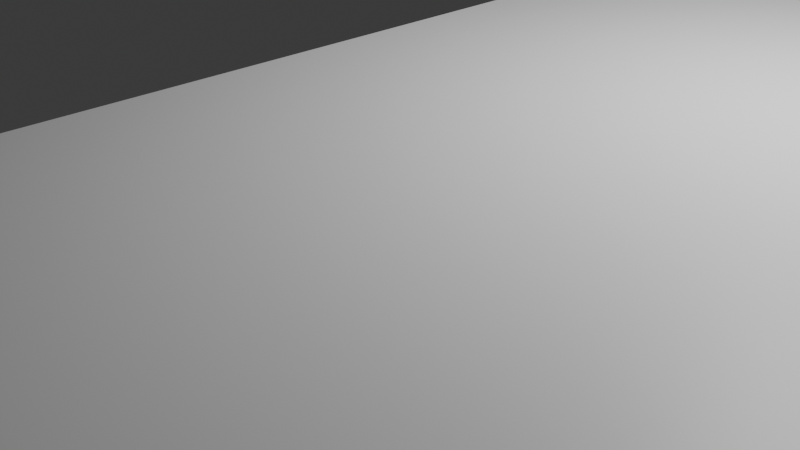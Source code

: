 # Source: card_holder_civ_template.blend  (saved by Blender 4.1.24; exported with 4.5.12 LTS)
import bpy
from mathutils import Matrix  # noqa: F401  (used for matrix-valued properties, if any)

bpy.ops.wm.read_factory_settings(use_empty=True)
scene = bpy.context.scene
scene.name = 'Scene'

# ---- collections
col_collection = bpy.data.collections.new('Collection'); scene.collection.children.link(col_collection)

# ---- materials (node trees are filled in below, after node groups)
mat_material = bpy.data.materials.new('Material')
mat_material.alpha_threshold = 0.0
mat_material.use_transparent_shadow = False
mat_material.roughness = 0.5
mat_material.line_color = (0.0, 0.0, 0.0, 1.0)

# ---- material node trees
mat_material.use_nodes = True; mat_material.node_tree.nodes.clear()
_N = mat_material.node_tree.nodes; _L = mat_material.node_tree.links
n0 = _N.new('ShaderNodeOutputMaterial'); n0.name = 'Material Output'; n0.location = (300, 300)
n1 = _N.new('ShaderNodeBsdfPrincipled'); n1.name = 'Principled BSDF'; n1.location = (10, 300)
n1.inputs[3].default_value = 1.45
_L.new(n1.outputs[0], n0.inputs[0])
n0.is_active_output = True

# ---- world
world_world = bpy.data.worlds.new('World'); scene.world = world_world
world_world.use_nodes = True; world_world.node_tree.nodes.clear()
_N = world_world.node_tree.nodes; _L = world_world.node_tree.links
n0 = _N.new('ShaderNodeOutputWorld'); n0.name = 'World Output'; n0.location = (300, 300)
n1 = _N.new('ShaderNodeBackground'); n1.name = 'Background'; n1.location = (10, 300)
n1.inputs[0].default_value = (0.05088, 0.05088, 0.05088, 1.0)
_L.new(n1.outputs[0], n0.inputs[0])
n0.is_active_output = True
world_world.color = (0.05088, 0.05088, 0.05088)
world_world.use_sun_shadow = False
world_world.sun_shadow_jitter_overblur = 0.0

# ---- cameras
cam_camera = bpy.data.cameras.new('Camera')
cam_camera.clip_end = 100.0
cam_camera.ortho_scale = 7.314

# ---- lights
light_light = bpy.data.lights.new('Light', 'POINT')
light_light.transmission_factor = 0.0
light_light.energy = 1000.0
light_light.shadow_soft_size = 0.1
light_light.shadow_maximum_resolution = 0.006
light_light.use_absolute_resolution = True

# ---- meshes
me_cube = bpy.data.meshes.new('Cube')
me_cube.from_pydata([(1.0, 1.0, 2.0), (1.0, 1.0, 0.0), (1.0, 0.0, 2.0), (1.0, 0.0, 0.0), (0.0, 1.0, 2.0), (0.0, 1.0, 0.0), (0.0, 0.0, 2.0), (0.0, 0.0, 0.0), (0.0, -11.0, 0.0), (0.0, -11.0, 2.0), (1.0, -11.0, 2.0), (1.0, -11.0, 0.0), (0.0, -12.0, 0.0), (0.0, -12.0, 2.0), (1.0, -12.0, 2.0), (1.0, -12.0, 0.0), (1.0, 12.0, 0.0), (0.0, 12.0, 0.0), (1.0, 12.0, 2.0), (0.0, 12.0, 2.0), (1.0, 13.0, 0.0), (0.0, 13.0, 0.0), (1.0, 13.0, 2.0), (0.0, 13.0, 2.0), (101.0, 1.0, 2.0), (101.0, 1.0, 0.0), (101.0, 0.0, 2.0), (101.0, 0.0, 0.0), (101.0, -11.0, 2.0), (101.0, -11.0, 0.0), (101.0, -12.0, 2.0), (101.0, -12.0, 0.0), (101.0, 12.0, 2.0), (101.0, 12.0, 0.0), (101.0, 13.0, 2.0), (101.0, 13.0, 0.0), (102.0, 1.0, 2.0), (102.0, 1.0, 0.0), (102.0, 0.0, 2.0), (102.0, 0.0, 0.0), (102.0, -11.0, 2.0), (102.0, -11.0, 0.0), (102.0, -12.0, 2.0), (102.0, -12.0, 0.0), (102.0, 12.0, 2.0), (102.0, 12.0, 0.0), (102.0, 13.0, 2.0), (102.0, 13.0, 0.0), (147.0, 1.0, 2.0), (147.0, 1.0, 0.0), (147.0, 0.0, 2.0), (147.0, 0.0, 0.0), (147.0, -11.0, 2.0), (147.0, -11.0, 0.0), (147.0, -12.0, 2.0), (147.0, -12.0, 0.0), (147.0, 12.0, 2.0), (147.0, 12.0, 0.0), (147.0, 13.0, 2.0), (147.0, 13.0, 0.0), (148.0, 1.0, 2.0), (148.0, 1.0, 0.0), (148.0, 0.0, 2.0), (148.0, 0.0, 0.0), (148.0, -11.0, 2.0), (148.0, -11.0, 0.0), (148.0, -12.0, 2.0), (148.0, -12.0, 0.0), (148.0, 12.0, 2.0), (148.0, 12.0, 0.0), (148.0, 13.0, 2.0), (148.0, 13.0, 0.0)], [], [(0, 4, 6, 2), (7, 3, 11, 8), (7, 6, 4, 5), (5, 1, 3, 7), (20, 22, 34, 35), (1, 5, 17, 16), (9, 8, 12, 13), (2, 6, 9, 10), (1, 16, 33, 25), (6, 7, 8, 9), (15, 14, 13, 12), (8, 11, 15, 12), (11, 3, 27, 29), (10, 9, 13, 14), (17, 19, 23, 21), (4, 0, 18, 19), (15, 11, 29, 31), (5, 4, 19, 17), (21, 23, 22, 20), (16, 17, 21, 20), (19, 18, 22, 23), (22, 18, 32, 34), (33, 35, 47, 45), (30, 31, 43, 42), (27, 25, 37, 39), (35, 34, 46, 47), (26, 28, 40, 38), (10, 14, 30, 28), (18, 0, 24, 32), (0, 2, 26, 24), (14, 15, 31, 30), (3, 1, 25, 27), (16, 20, 35, 33), (2, 10, 28, 26), (42, 43, 55, 54), (39, 37, 49, 51), (47, 46, 58, 59), (38, 40, 52, 50), (40, 42, 54, 52), (25, 33, 45, 37), (31, 29, 41, 43), (34, 32, 44, 46), (29, 27, 39, 41), (32, 24, 36, 44), (24, 26, 38, 36), (28, 30, 42, 40), (51, 49, 61, 63), (59, 58, 70, 71), (50, 52, 64, 62), (52, 54, 66, 64), (48, 50, 62, 60), (45, 47, 59, 57), (37, 45, 57, 49), (43, 41, 53, 55), (46, 44, 56, 58), (41, 39, 51, 53), (44, 36, 48, 56), (36, 38, 50, 48), (61, 60, 62, 63), (63, 62, 64, 65), (65, 64, 66, 67), (60, 61, 69, 68), (68, 69, 71, 70), (54, 55, 67, 66), (57, 59, 71, 69), (49, 57, 69, 61), (55, 53, 65, 67), (58, 56, 68, 70), (53, 51, 63, 65), (56, 48, 60, 68)])
_uv = me_cube.uv_layers.new(name='UVMap')
_uv.uv.foreach_set('vector', [0.625, 0.5, 0.875, 0.5, 0.875, 0.75, 0.625, 0.75, 0.125, 0.75, 0.375, 0.75, 0.375, 0.75, 0.125, 0.75, 0.375, 0.0, 0.625, 0.0, 0.625, 0.25, 0.375, 0.25, 0.125, 0.5, 0.375, 0.5, 0.375, 0.75, 0.125, 0.75, 0.375, 0.5, 0.625, 0.5, 0.625, 0.5, 0.375, 0.5, 0.375, 0.5, 0.125, 0.5, 0.125, 0.5, 0.375, 0.5, 0.625, 0.0, 0.375, 0.0, 0.375, 0.0, 0.625, 0.0, 0.625, 0.75, 0.875, 0.75, 0.875, 0.75, 0.625, 0.75, 0.375, 0.5, 0.375, 0.5, 0.375, 0.5, 0.375, 0.5, 0.625, 0.0, 0.375, 0.0, 0.375, 0.0, 0.625, 0.0, 0.375, 0.75, 0.625, 0.75, 0.625, 1.0, 0.375, 1.0, 0.125, 0.75, 0.375, 0.75, 0.375, 0.75, 0.125, 0.75, 0.375, 0.75, 0.375, 0.75, 0.375, 0.75, 0.375, 0.75, 0.625, 0.75, 0.875, 0.75, 0.875, 0.75, 0.625, 0.75, 0.375, 0.25, 0.625, 0.25, 0.625, 0.25, 0.375, 0.25, 0.875, 0.5, 0.625, 0.5, 0.625, 0.5, 0.875, 0.5, 0.375, 0.75, 0.375, 0.75, 0.375, 0.75, 0.375, 0.75, 0.375, 0.25, 0.625, 0.25, 0.625, 0.25, 0.375, 0.25, 0.375, 0.25, 0.625, 0.25, 0.625, 0.5, 0.375, 0.5, 0.375, 0.5, 0.125, 0.5, 0.125, 0.5, 0.375, 0.5, 0.875, 0.5, 0.625, 0.5, 0.625, 0.5, 0.875, 0.5, 0.625, 0.5, 0.625, 0.5, 0.625, 0.5, 0.625, 0.5, 0.375, 0.5, 0.375, 0.5, 0.375, 0.5, 0.375, 0.5, 0.625, 0.75, 0.375, 0.75, 0.375, 0.75, 0.625, 0.75, 0.375, 0.75, 0.375, 0.5, 0.375, 0.5, 0.375, 0.75, 0.375, 0.5, 0.625, 0.5, 0.625, 0.5, 0.375, 0.5, 0.625, 0.75, 0.625, 0.75, 0.625, 0.75, 0.625, 0.75, 0.625, 0.75, 0.625, 0.75, 0.625, 0.75, 0.625, 0.75, 0.625, 0.5, 0.625, 0.5, 0.625, 0.5, 0.625, 0.5, 0.625, 0.5, 0.625, 0.75, 0.625, 0.75, 0.625, 0.5, 0.625, 0.75, 0.375, 0.75, 0.375, 0.75, 0.625, 0.75, 0.375, 0.75, 0.375, 0.5, 0.375, 0.5, 0.375, 0.75, 0.375, 0.5, 0.375, 0.5, 0.375, 0.5, 0.375, 0.5, 0.625, 0.75, 0.625, 0.75, 0.625, 0.75, 0.625, 0.75, 0.625, 0.75, 0.375, 0.75, 0.375, 0.75, 0.625, 0.75, 0.375, 0.75, 0.375, 0.5, 0.375, 0.5, 0.375, 0.75, 0.375, 0.5, 0.625, 0.5, 0.625, 0.5, 0.375, 0.5, 0.625, 0.75, 0.625, 0.75, 0.625, 0.75, 0.625, 0.75, 0.625, 0.75, 0.625, 0.75, 0.625, 0.75, 0.625, 0.75, 0.375, 0.5, 0.375, 0.5, 0.375, 0.5, 0.375, 0.5, 0.375, 0.75, 0.375, 0.75, 0.375, 0.75, 0.375, 0.75, 0.625, 0.5, 0.625, 0.5, 0.625, 0.5, 0.625, 0.5, 0.375, 0.75, 0.375, 0.75, 0.375, 0.75, 0.375, 0.75, 0.625, 0.5, 0.625, 0.5, 0.625, 0.5, 0.625, 0.5, 0.625, 0.5, 0.625, 0.75, 0.625, 0.75, 0.625, 0.5, 0.625, 0.75, 0.625, 0.75, 0.625, 0.75, 0.625, 0.75, 0.375, 0.75, 0.375, 0.5, 0.375, 0.5, 0.375, 0.75, 0.375, 0.5, 0.625, 0.5, 0.625, 0.5, 0.375, 0.5, 0.625, 0.75, 0.625, 0.75, 0.625, 0.75, 0.625, 0.75, 0.625, 0.75, 0.625, 0.75, 0.625, 0.75, 0.625, 0.75, 0.625, 0.5, 0.625, 0.75, 0.625, 0.75, 0.625, 0.5, 0.375, 0.5, 0.375, 0.5, 0.375, 0.5, 0.375, 0.5, 0.375, 0.5, 0.375, 0.5, 0.375, 0.5, 0.375, 0.5, 0.375, 0.75, 0.375, 0.75, 0.375, 0.75, 0.375, 0.75, 0.625, 0.5, 0.625, 0.5, 0.625, 0.5, 0.625, 0.5, 0.375, 0.75, 0.375, 0.75, 0.375, 0.75, 0.375, 0.75, 0.625, 0.5, 0.625, 0.5, 0.625, 0.5, 0.625, 0.5, 0.625, 0.5, 0.625, 0.75, 0.625, 0.75, 0.625, 0.5, 0.375, 0.5, 0.625, 0.5, 0.625, 0.75, 0.375, 0.75, 0.375, 0.75, 0.625, 0.75, 0.625, 0.75, 0.375, 0.75, 0.375, 0.75, 0.625, 0.75, 0.625, 0.75, 0.375, 0.75, 0.625, 0.5, 0.375, 0.5, 0.375, 0.5, 0.625, 0.5, 0.625, 0.5, 0.375, 0.5, 0.375, 0.5, 0.625, 0.5, 0.625, 0.75, 0.375, 0.75, 0.375, 0.75, 0.625, 0.75, 0.375, 0.5, 0.375, 0.5, 0.375, 0.5, 0.375, 0.5, 0.375, 0.5, 0.375, 0.5, 0.375, 0.5, 0.375, 0.5, 0.375, 0.75, 0.375, 0.75, 0.375, 0.75, 0.375, 0.75, 0.625, 0.5, 0.625, 0.5, 0.625, 0.5, 0.625, 0.5, 0.375, 0.75, 0.375, 0.75, 0.375, 0.75, 0.375, 0.75, 0.625, 0.5, 0.625, 0.5, 0.625, 0.5, 0.625, 0.5])
me_cube.materials.append(mat_material)
me_cube.use_mirror_vertex_groups = False
me_cube.update()

# ---- objects
ob_cube = bpy.data.objects.new('Cube', me_cube)
ob_light = bpy.data.objects.new('Light', light_light)
ob_camera = bpy.data.objects.new('Camera', cam_camera)

# ---- transforms, parenting, visibility, modifiers, constraints
ob_cube.location = (0.0, 0.0, 0.0)
ob_cube.lock_rotations_4d = False
ob_cube.empty_display_type = 'ARROWS'
ob_cube.lineart.crease_threshold = 0.0
ob_light.location = (4.076, 1.005, 5.904)
ob_light.rotation_euler = (0.6503, 0.05522, 1.866)
ob_light.lock_rotations_4d = False
ob_light.empty_display_type = 'ARROWS'
ob_light.color = (0.0, 0.0, 0.0, 0.0)
ob_light.lineart.crease_threshold = 0.0
ob_camera.location = (7.359, -6.926, 4.958)
ob_camera.rotation_euler = (1.109, 0.0, 0.8149)
ob_camera.lock_rotations_4d = False
ob_camera.empty_display_type = 'ARROWS'
ob_camera.color = (0.0, 0.0, 0.0, 0.0)
ob_camera.display_type = 'WIRE'
ob_camera.lineart.crease_threshold = 0.0

# ---- collection membership
col_collection.objects.link(ob_cube)
col_collection.objects.link(ob_light)
col_collection.objects.link(ob_camera)

# ---- scene / render settings (as saved in the file)
scene.camera = ob_camera
scene.frame_start = 1; scene.frame_end = 250; scene.frame_set(1)
scene.render.engine = 'BLENDER_EEVEE_NEXT'
scene.cycles.sampling_pattern = 'TABULATED_SOBOL'
scene.eevee.ray_tracing_options.trace_max_roughness = 0.0
bpy.context.view_layer.update()
